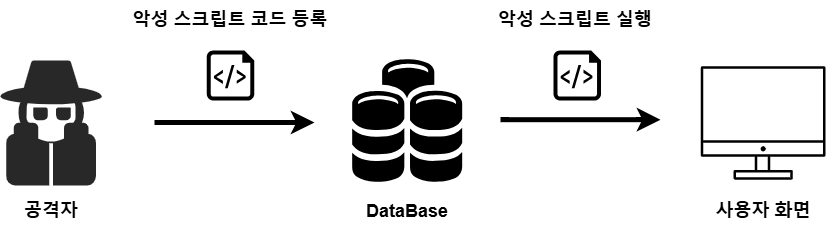

The diagram above was exported from draw.io. Its source (the exported page's mxGraphModel, read from the mxfile embedded in the PNG):
<mxGraphModel dx="5309" dy="1570" grid="1" gridSize="10" guides="1" tooltips="1" connect="1" arrows="1" fold="1" page="1" pageScale="1" pageWidth="827" pageHeight="1169" math="0" shadow="0">
  <root>
    <mxCell id="0" />
    <mxCell id="1" parent="0" />
    <mxCell id="2" parent="1" style="text;html=1;whiteSpace=wrap;strokeColor=none;fillColor=none;align=center;verticalAlign=middle;rounded=0;autosize=1;resizable=0;" value="&lt;span style=&quot;font-size: 18px;&quot;&gt;&lt;b&gt;악성 스크립트 코드 등록&lt;/b&gt;&lt;/span&gt;" vertex="1">
      <mxGeometry height="40" width="220" x="-1445" y="2680" as="geometry" />
    </mxCell>
    <mxCell id="3" parent="1" style="verticalLabelPosition=bottom;sketch=0;html=1;fillColor=#282828;strokeColor=none;verticalAlign=top;pointerEvents=1;align=center;shape=mxgraph.cisco_safe.security_icons.icon22;" value="" vertex="1">
      <mxGeometry height="124.93" width="101.19" x="-1565" y="2740" as="geometry" />
    </mxCell>
    <mxCell id="4" parent="1" style="text;html=1;whiteSpace=wrap;strokeColor=none;fillColor=none;align=center;verticalAlign=middle;rounded=0;autosize=1;resizable=0;" value="&lt;font style=&quot;font-size: 18px;&quot;&gt;&lt;b&gt;공격자&lt;/b&gt;&lt;/font&gt;" vertex="1">
      <mxGeometry height="40" width="70" x="-1549.4" y="2870.7299999999996" as="geometry" />
    </mxCell>
    <mxCell id="5" edge="1" parent="1" style="edgeStyle=none;curved=1;rounded=0;orthogonalLoop=1;jettySize=auto;html=1;fontSize=12;startSize=8;endSize=8;strokeWidth=5;">
      <mxGeometry relative="1" as="geometry">
        <mxPoint x="-1411" y="2802" as="sourcePoint" />
        <mxPoint x="-1251" y="2802" as="targetPoint" />
      </mxGeometry>
    </mxCell>
    <mxCell id="6" edge="1" parent="1" style="edgeStyle=none;curved=1;rounded=0;orthogonalLoop=1;jettySize=auto;html=1;fontSize=12;startSize=8;endSize=8;strokeWidth=5;">
      <mxGeometry relative="1" as="geometry">
        <mxPoint x="-1065" y="2799.19" as="sourcePoint" />
        <mxPoint x="-905" y="2799.19" as="targetPoint" />
      </mxGeometry>
    </mxCell>
    <mxCell id="7" parent="1" style="verticalLabelPosition=bottom;html=1;verticalAlign=top;align=center;strokeColor=none;fillColor=#000000;shape=mxgraph.azure.script_file;pointerEvents=1;" value="" vertex="1">
      <mxGeometry height="50" width="47.5" x="-1358.75" y="2730" as="geometry" />
    </mxCell>
    <mxCell id="8" parent="1" style="sketch=0;outlineConnect=0;strokeColor=#36393d;fillColor=light-dark(#000000, #572b2b);dashed=0;verticalLabelPosition=bottom;verticalAlign=top;align=center;html=1;fontSize=12;fontStyle=0;aspect=fixed;shape=mxgraph.aws4.illustration_desktop;pointerEvents=1;" value="" vertex="1">
      <mxGeometry height="113.48" width="124.71" x="-864.71" y="2745.7299999999996" as="geometry" />
    </mxCell>
    <mxCell id="9" parent="1" style="text;html=1;whiteSpace=wrap;strokeColor=none;fillColor=none;align=center;verticalAlign=middle;rounded=0;autosize=1;resizable=0;" value="&lt;span style=&quot;font-size: 18px;&quot;&gt;&lt;b&gt;사용자 화면&lt;/b&gt;&lt;/span&gt;" vertex="1">
      <mxGeometry height="40" width="120" x="-862.36" y="2870.73" as="geometry" />
    </mxCell>
    <mxCell id="10" parent="1" style="verticalLabelPosition=bottom;sketch=0;html=1;fillColor=#000000;strokeColor=none;verticalAlign=top;pointerEvents=1;align=center;shape=mxgraph.cisco_safe.technology_icons.icon27;" value="" vertex="1">
      <mxGeometry height="122.47" width="110" x="-1213.32" y="2738.77" as="geometry" />
    </mxCell>
    <mxCell id="11" parent="1" style="text;html=1;whiteSpace=wrap;strokeColor=none;fillColor=none;align=center;verticalAlign=middle;rounded=0;autosize=1;resizable=0;" value="&lt;font style=&quot;font-size: 18px;&quot;&gt;&lt;b&gt;DataBase&lt;/b&gt;&lt;/font&gt;" vertex="1">
      <mxGeometry height="40" width="110" x="-1213.32" y="2870.73" as="geometry" />
    </mxCell>
    <mxCell id="12" parent="1" style="verticalLabelPosition=bottom;html=1;verticalAlign=top;align=center;strokeColor=none;fillColor=#000000;shape=mxgraph.azure.script_file;pointerEvents=1;" value="" vertex="1">
      <mxGeometry height="50" width="47.5" x="-1012" y="2730" as="geometry" />
    </mxCell>
    <mxCell id="13" parent="1" style="text;html=1;whiteSpace=wrap;strokeColor=none;fillColor=none;align=center;verticalAlign=middle;rounded=0;autosize=1;resizable=0;" value="&lt;span style=&quot;font-size: 18px;&quot;&gt;&lt;b&gt;악성 스크립트 실행&lt;/b&gt;&lt;/span&gt;" vertex="1">
      <mxGeometry height="40" width="180" x="-1080" y="2680" as="geometry" />
    </mxCell>
  </root>
</mxGraphModel>